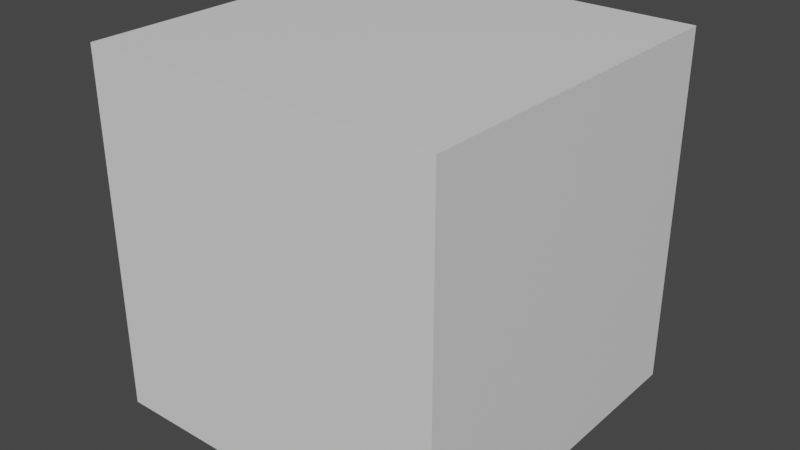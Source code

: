 # Source: 00_drivers_multiple_actions.blend  (saved by Blender 3.4.6; exported with 4.5.12 LTS)
import bpy
from mathutils import Matrix  # noqa: F401  (used for matrix-valued properties, if any)

bpy.ops.wm.read_factory_settings(use_empty=True)
scene = bpy.context.scene
scene.name = 'Scene'

# ---- collections
col_collection = bpy.data.collections.new('Collection'); scene.collection.children.link(col_collection)

# ---- materials (node trees are filled in below, after node groups)
mat_material = bpy.data.materials.new('Material')
mat_material.alpha_threshold = 0.0
mat_material.use_transparent_shadow = False
mat_material.roughness = 0.5
mat_material.line_color = (0.0, 0.0, 0.0, 1.0)

# ---- material node trees
mat_material.use_nodes = True; mat_material.node_tree.nodes.clear()
_N = mat_material.node_tree.nodes; _L = mat_material.node_tree.links
n0 = _N.new('ShaderNodeOutputMaterial'); n0.name = 'Material Output'; n0.location = (300, 300)
n1 = _N.new('ShaderNodeBsdfPrincipled'); n1.name = 'Principled BSDF'; n1.location = (10, 300)
n1.distribution = 'GGX'
n1.subsurface_method = 'RANDOM_WALK_SKIN'
n1.inputs[3].default_value = 1.45
n1.inputs[27].default_value = (0.0, 0.0, 0.0, 1.0)
n1.inputs[28].default_value = 1.0
_L.new(n1.outputs[0], n0.inputs[0])
n0.is_active_output = True

# ---- world
world_world = bpy.data.worlds.new('World'); scene.world = world_world
world_world.use_nodes = True; world_world.node_tree.nodes.clear()
_N = world_world.node_tree.nodes; _L = world_world.node_tree.links
n0 = _N.new('ShaderNodeOutputWorld'); n0.name = 'World Output'; n0.location = (300, 300)
n1 = _N.new('ShaderNodeBackground'); n1.name = 'Background'; n1.location = (10, 300)
n1.inputs[0].default_value = (0.05088, 0.05088, 0.05088, 1.0)
_L.new(n1.outputs[0], n0.inputs[0])
n0.is_active_output = True
world_world.color = (0.05088, 0.05088, 0.05088)
world_world.use_sun_shadow = False
world_world.sun_shadow_jitter_overblur = 0.0

# ---- meshes
me_cube = bpy.data.meshes.new('Cube')
me_cube.from_pydata([(1.0, 1.0, 1.0), (1.0, 1.0, -1.0), (1.0, -1.0, 1.0), (1.0, -1.0, -1.0), (-1.0, 1.0, 1.0), (-1.0, 1.0, -1.0), (-1.0, -1.0, 1.0), (-1.0, -1.0, -1.0)], [], [(0, 4, 6, 2), (3, 2, 6, 7), (7, 6, 4, 5), (5, 1, 3, 7), (1, 0, 2, 3), (5, 4, 0, 1)])
_uv = me_cube.uv_layers.new(name='UVMap')
_uv.uv.foreach_set('vector', [0.625, 0.5, 0.875, 0.5, 0.875, 0.75, 0.625, 0.75, 0.375, 0.75, 0.625, 0.75, 0.625, 1.0, 0.375, 1.0, 0.375, 0.0, 0.625, 0.0, 0.625, 0.25, 0.375, 0.25, 0.125, 0.5, 0.375, 0.5, 0.375, 0.75, 0.125, 0.75, 0.375, 0.5, 0.625, 0.5, 0.625, 0.75, 0.375, 0.75, 0.375, 0.25, 0.625, 0.25, 0.625, 0.5, 0.375, 0.5])
me_cube.materials.append(mat_material)
me_cube.use_mirror_vertex_groups = False
me_cube.update()
arm_armature = bpy.data.armatures.new('Armature')  # bones are not reproduced

# ---- objects
ob_cube = bpy.data.objects.new('Cube', me_cube)
ob_armature = bpy.data.objects.new('Armature', arm_armature)

# ---- transforms, parenting, visibility, modifiers, constraints
ob_cube.parent = ob_armature
ob_cube.location = (0.0, 0.0, 0.0)
ob_cube.lock_rotations_4d = False
ob_cube.empty_display_type = 'ARROWS'
ob_cube.lineart.crease_threshold = 0.0
_vg = ob_cube.vertex_groups.new(name='Bone')
_vg.add([0, 1, 2, 3, 4, 5, 6, 7], 1.0, 'REPLACE')
_m = ob_cube.modifiers.new('Armature', 'ARMATURE')
_m.object = ob_armature
ob_armature.location = (0.0, 0.0, 0.0)

# ---- collection membership
col_collection.objects.link(ob_cube)
col_collection.objects.link(ob_armature)

# ---- scene / render settings (as saved in the file)
scene.frame_start = 1; scene.frame_end = 10; scene.frame_set(1)
scene.render.engine = 'BLENDER_EEVEE_NEXT'
scene.cycles.sampling_pattern = 'TABULATED_SOBOL'
scene.cycles.use_light_tree = False
scene.view_settings.view_transform = 'Filmic'
bpy.context.view_layer.update()

# ---- added for rendering (the .blend has no active camera and no usable light): camera, sun
cam_auto = bpy.data.cameras.new('AutoCamera')
cam_auto.lens = 50.0
cam_auto.sensor_width = 36.0
cam_auto.clip_end = 1000.0
ob_auto_camera = bpy.data.objects.new('AutoCamera', cam_auto)
scene.collection.objects.link(ob_auto_camera)
ob_auto_camera.location = (3.20507, -3.84609, 2.56406)
ob_auto_camera.rotation_euler = (1.09748, -7.21219e-08, 0.694738)
scene.camera = ob_auto_camera
light_auto_sun = bpy.data.lights.new('AutoSun', 'SUN')
light_auto_sun.energy = 3.0
light_auto_sun.angle = 0.0523599
ob_auto_sun = bpy.data.objects.new('AutoSun', light_auto_sun)
scene.collection.objects.link(ob_auto_sun)
ob_auto_sun.rotation_euler = (0.872665, 0.174533, 0.523599)
bpy.context.view_layer.update()
